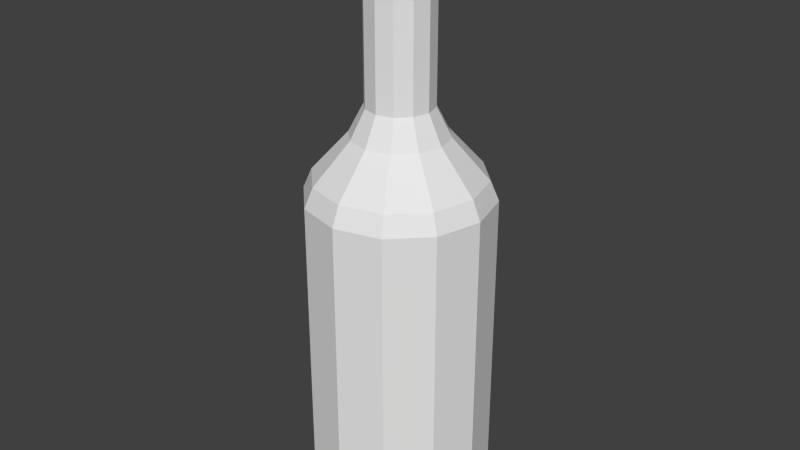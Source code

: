 # Source: Keppana.blend  (saved by Blender 2.72.0; exported with 4.5.12 LTS)
import bpy
from mathutils import Matrix  # noqa: F401  (used for matrix-valued properties, if any)

bpy.ops.wm.read_factory_settings(use_empty=True)
scene = bpy.context.scene
scene.name = 'Scene'

# ---- collections
col_collection_1 = bpy.data.collections.new('Collection 1'); scene.collection.children.link(col_collection_1)

# ---- world
world_world = bpy.data.worlds.new('World'); scene.world = world_world
world_world.color = (0.05088, 0.05088, 0.05088)
world_world.use_sun_shadow = False
world_world.sun_shadow_jitter_overblur = 0.0
world_world.cycles.sampling_method = 'MANUAL'
world_world.cycles.sample_map_resolution = 256

# ---- meshes
me_cylinder = bpy.data.meshes.new('Cylinder')
me_cylinder.from_pydata([(0.0, 0.148, 0.01528), (0.0, 0.148, 0.5258), (0.07399, 0.1281, 0.01528), (0.07399, 0.1281, 0.5258), (0.1281, 0.07399, 0.01528), (0.1281, 0.07399, 0.5258), (0.148, -6.468e-09, 0.01528), (0.148, -6.468e-09, 0.5258), (0.1281, -0.07399, 0.01528), (0.1281, -0.07399, 0.5258), (0.07399, -0.1281, 0.01528), (0.07399, -0.1281, 0.5258), (2.234e-08, -0.148, 0.01528), (2.234e-08, -0.148, 0.5258), (-0.07399, -0.1281, 0.01528), (-0.07399, -0.1281, 0.5258), (-0.1281, -0.07399, 0.01528), (-0.1281, -0.07399, 0.5258), (-0.148, -6.879e-08, 0.01528), (-0.148, -6.879e-08, 0.5258), (-0.1281, 0.07399, 0.01528), (-0.1281, 0.07399, 0.5258), (-0.07399, 0.1281, 0.01528), (-0.07399, 0.1281, 0.5258), (1.547e-09, 0.1359, 0.0001615), (0.06795, 0.1177, 0.0001615), (0.1177, 0.06795, 0.0001615), (0.1359, -7.584e-09, 0.0001615), (0.1177, -0.06795, 0.0001615), (0.06795, -0.1177, 0.0001615), (2.207e-08, -0.1359, 0.0001615), (-0.06795, -0.1177, 0.0001615), (-0.1177, -0.06795, 0.0001615), (-0.1359, -6.483e-08, 0.0001615), (-0.1177, 0.06795, 0.0001615), (-0.06795, 0.1177, 0.0001615), (-1.334e-10, 0.1345, 0.5571), (0.06727, 0.1165, 0.5571), (0.1165, 0.06727, 0.5571), (0.1345, -7.749e-09, 0.5571), (0.1165, -0.06727, 0.5571), (0.06727, -0.1165, 0.5571), (2.018e-08, -0.1345, 0.5571), (-0.06727, -0.1165, 0.5571), (-0.1165, -0.06727, 0.5571), (-0.1345, -6.442e-08, 0.5571), (-0.1165, 0.06727, 0.5571), (-0.06727, 0.1165, 0.5571), (4.221e-09, 0.07661, 0.6216), (0.0383, 0.06634, 0.6216), (0.06634, 0.0383, 0.6216), (0.07661, -1.391e-08, 0.6216), (0.06634, -0.0383, 0.6216), (0.0383, -0.06634, 0.6216), (1.579e-08, -0.07661, 0.6216), (-0.0383, -0.06634, 0.6216), (-0.06634, -0.0383, 0.6216), (-0.07661, -4.617e-08, 0.6216), (-0.06634, 0.0383, 0.6216), (-0.0383, 0.06634, 0.6216), (-1.724e-09, 0.05323, 0.6674), (0.02662, 0.0461, 0.6674), (0.0461, 0.02662, 0.6674), (0.05323, -1.662e-08, 0.6674), (0.0461, -0.02662, 0.6674), (0.02662, -0.0461, 0.6674), (6.314e-09, -0.05323, 0.6674), (-0.02662, -0.0461, 0.6674), (-0.0461, -0.02662, 0.6674), (-0.05323, -3.904e-08, 0.6674), (-0.0461, 0.02662, 0.6674), (-0.02662, 0.0461, 0.6674), (-1.724e-09, 0.05323, 0.8642), (0.02662, 0.0461, 0.8642), (0.0461, 0.02662, 0.8642), (0.05323, -1.662e-08, 0.8642), (0.0461, -0.02662, 0.8642), (0.02662, -0.0461, 0.8642), (6.314e-09, -0.05323, 0.8642), (-0.02662, -0.0461, 0.8642), (-0.0461, -0.02662, 0.8642), (-0.05323, -3.904e-08, 0.8642), (-0.0461, 0.02662, 0.8642), (-0.02662, 0.0461, 0.8642), (1.982e-09, 0.06521, 0.8716), (0.03261, 0.05647, 0.8716), (0.05647, 0.03261, 0.8716), (0.06521, -1.514e-08, 0.8716), (0.05647, -0.03261, 0.8716), (0.03261, -0.05647, 0.8716), (1.183e-08, -0.06521, 0.8716), (-0.03261, -0.05647, 0.8716), (-0.05647, -0.03261, 0.8716), (-0.06521, -4.261e-08, 0.8716), (-0.05647, 0.03261, 0.8716), (-0.03261, 0.05647, 0.8716), (1.982e-09, 0.06521, 0.9379), (0.03261, 0.05647, 0.9379), (0.05647, 0.03261, 0.9379), (0.06521, -1.514e-08, 0.9379), (0.05647, -0.03261, 0.9379), (0.03261, -0.05647, 0.9379), (1.183e-08, -0.06521, 0.9379), (-0.03261, -0.05647, 0.9379), (-0.05647, -0.03261, 0.9379), (-0.06521, -4.261e-08, 0.9379), (-0.05647, 0.03261, 0.9379), (-0.03261, 0.05647, 0.9379), (1.958e-09, 0.05436, 0.9466), (0.02718, 0.04707, 0.9466), (0.04707, 0.02718, 0.9466), (0.05436, -1.654e-08, 0.9466), (0.04707, -0.02718, 0.9466), (0.02718, -0.04707, 0.9466), (1.017e-08, -0.05436, 0.9466), (-0.02718, -0.04707, 0.9466), (-0.04707, -0.02718, 0.9466), (-0.05436, -3.943e-08, 0.9466), (-0.04707, 0.02718, 0.9466), (-0.02718, 0.04707, 0.9466)], [], [(0, 1, 3, 2), (2, 3, 5, 4), (4, 5, 7, 6), (6, 7, 9, 8), (8, 9, 11, 10), (10, 11, 13, 12), (12, 13, 15, 14), (14, 15, 17, 16), (16, 17, 19, 18), (18, 19, 21, 20), (1, 23, 47, 36), (22, 23, 1, 0), (20, 21, 23, 22), (22, 0, 24, 35), (24, 25, 26, 27, 28, 29, 30, 31, 32, 33, 34, 35), (20, 22, 35, 34), (18, 20, 34, 33), (16, 18, 33, 32), (14, 16, 32, 31), (12, 14, 31, 30), (10, 12, 30, 29), (8, 10, 29, 28), (6, 8, 28, 27), (4, 6, 27, 26), (2, 4, 26, 25), (0, 2, 25, 24), (36, 47, 59, 48), (23, 21, 46, 47), (21, 19, 45, 46), (19, 17, 44, 45), (17, 15, 43, 44), (15, 13, 42, 43), (13, 11, 41, 42), (11, 9, 40, 41), (9, 7, 39, 40), (7, 5, 38, 39), (5, 3, 37, 38), (3, 1, 36, 37), (48, 59, 71, 60), (47, 46, 58, 59), (46, 45, 57, 58), (45, 44, 56, 57), (44, 43, 55, 56), (43, 42, 54, 55), (42, 41, 53, 54), (41, 40, 52, 53), (40, 39, 51, 52), (39, 38, 50, 51), (38, 37, 49, 50), (37, 36, 48, 49), (60, 71, 83, 72), (59, 58, 70, 71), (58, 57, 69, 70), (57, 56, 68, 69), (56, 55, 67, 68), (55, 54, 66, 67), (54, 53, 65, 66), (53, 52, 64, 65), (52, 51, 63, 64), (51, 50, 62, 63), (50, 49, 61, 62), (49, 48, 60, 61), (72, 83, 95, 84), (71, 70, 82, 83), (70, 69, 81, 82), (69, 68, 80, 81), (68, 67, 79, 80), (67, 66, 78, 79), (66, 65, 77, 78), (65, 64, 76, 77), (64, 63, 75, 76), (63, 62, 74, 75), (62, 61, 73, 74), (61, 60, 72, 73), (84, 95, 107, 96), (83, 82, 94, 95), (82, 81, 93, 94), (81, 80, 92, 93), (80, 79, 91, 92), (79, 78, 90, 91), (78, 77, 89, 90), (77, 76, 88, 89), (76, 75, 87, 88), (75, 74, 86, 87), (74, 73, 85, 86), (73, 72, 84, 85), (96, 107, 119, 108), (95, 94, 106, 107), (94, 93, 105, 106), (93, 92, 104, 105), (92, 91, 103, 104), (91, 90, 102, 103), (90, 89, 101, 102), (89, 88, 100, 101), (88, 87, 99, 100), (87, 86, 98, 99), (86, 85, 97, 98), (85, 84, 96, 97), (109, 108, 119, 118, 117, 116, 115, 114, 113, 112, 111, 110), (107, 106, 118, 119), (106, 105, 117, 118), (105, 104, 116, 117), (104, 103, 115, 116), (103, 102, 114, 115), (102, 101, 113, 114), (101, 100, 112, 113), (100, 99, 111, 112), (99, 98, 110, 111), (98, 97, 109, 110), (97, 96, 108, 109)])
me_cylinder.use_remesh_preserve_volume = False
me_cylinder.use_remesh_preserve_attributes = False
me_cylinder.use_mirror_vertex_groups = False
me_cylinder.update()

# ---- objects
ob_cylinder = bpy.data.objects.new('Cylinder', me_cylinder)

# ---- transforms, parenting, visibility, modifiers, constraints
ob_cylinder.location = (0.0, 0.0, 0.0)
ob_cylinder.lineart.crease_threshold = 0.0

# ---- collection membership
col_collection_1.objects.link(ob_cylinder)

# ---- scene / render settings (as saved in the file)
scene.frame_start = 1; scene.frame_end = 250; scene.frame_set(1)
scene.render.engine = 'BLENDER_EEVEE_NEXT'
scene.render.resolution_percentage = 50
scene.render.dither_intensity = 0.0
scene.cycles.use_denoising = False
scene.cycles.samples = 10
scene.cycles.sampling_pattern = 'TABULATED_SOBOL'
scene.cycles.light_sampling_threshold = 0.0
scene.cycles.use_adaptive_sampling = False
scene.cycles.use_light_tree = False
scene.cycles.blur_glossy = 0.0
scene.cycles.pixel_filter_type = 'GAUSSIAN'
scene.cycles.sample_clamp_indirect = 0.0
scene.view_settings.view_transform = 'Standard'
bpy.context.view_layer.update()

# ---- added for rendering (the .blend has no active camera and no usable light): camera, sun
cam_auto = bpy.data.cameras.new('AutoCamera')
cam_auto.lens = 50.0
cam_auto.sensor_width = 36.0
cam_auto.clip_end = 1000.0
ob_auto_camera = bpy.data.objects.new('AutoCamera', cam_auto)
scene.collection.objects.link(ob_auto_camera)
ob_auto_camera.location = (0.957441, -1.14893, 1.23932)
ob_auto_camera.rotation_euler = (1.09748, -7.21219e-08, 0.694738)
scene.camera = ob_auto_camera
light_auto_sun = bpy.data.lights.new('AutoSun', 'SUN')
light_auto_sun.energy = 3.0
light_auto_sun.angle = 0.0523599
ob_auto_sun = bpy.data.objects.new('AutoSun', light_auto_sun)
scene.collection.objects.link(ob_auto_sun)
ob_auto_sun.rotation_euler = (0.872665, 0.174533, 0.523599)
bpy.context.view_layer.update()

